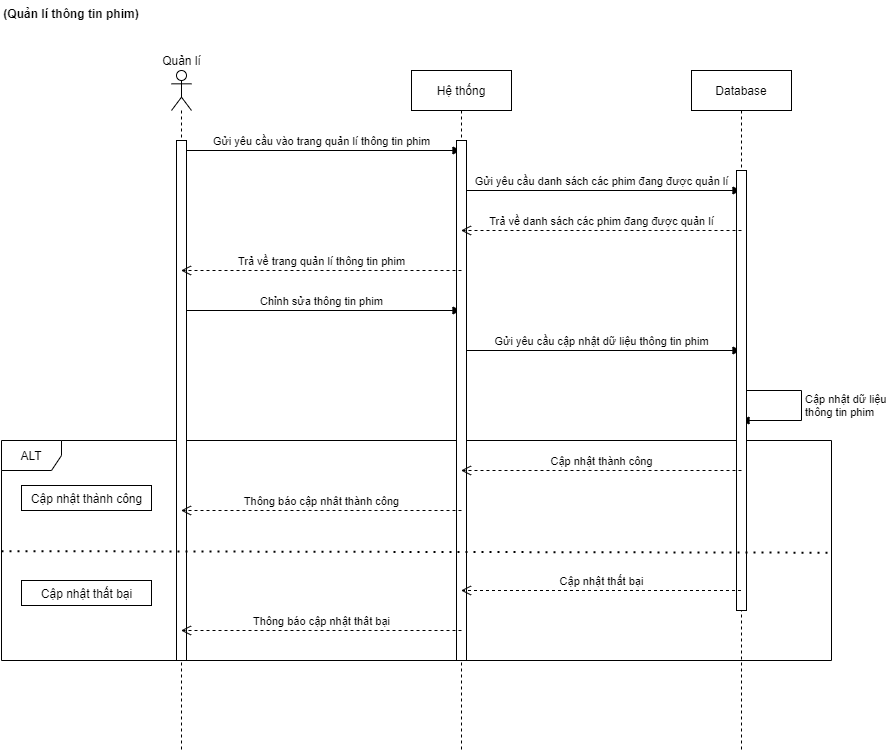

The diagram above was exported from draw.io. Its source (the exported page's mxGraphModel, read from the mxfile embedded in the PNG):
<mxGraphModel dx="1038" dy="556" grid="1" gridSize="10" guides="1" tooltips="1" connect="1" arrows="1" fold="1" page="1" pageScale="1" pageWidth="827" pageHeight="1169" math="0" shadow="0">
  <root>
    <mxCell id="0" />
    <mxCell id="1" parent="0" />
    <mxCell id="n7mIbu_Ckn_cU0Udae32-16" value="ALT" style="shape=umlFrame;whiteSpace=wrap;html=1;" vertex="1" parent="1">
      <mxGeometry x="60" y="490" width="830" height="220" as="geometry" />
    </mxCell>
    <mxCell id="n7mIbu_Ckn_cU0Udae32-1" value="" style="shape=umlLifeline;participant=umlActor;perimeter=lifelinePerimeter;whiteSpace=wrap;html=1;container=1;collapsible=0;recursiveResize=0;verticalAlign=top;spacingTop=36;outlineConnect=0;" vertex="1" parent="1">
      <mxGeometry x="230" y="120" width="20" height="680" as="geometry" />
    </mxCell>
    <mxCell id="n7mIbu_Ckn_cU0Udae32-6" value="Gửi yêu cầu vào trang quản lí thông tin phim" style="html=1;verticalAlign=bottom;endArrow=block;" edge="1" parent="n7mIbu_Ckn_cU0Udae32-1" target="n7mIbu_Ckn_cU0Udae32-4">
      <mxGeometry width="80" relative="1" as="geometry">
        <mxPoint x="10" y="80" as="sourcePoint" />
        <mxPoint x="230" y="80" as="targetPoint" />
      </mxGeometry>
    </mxCell>
    <mxCell id="n7mIbu_Ckn_cU0Udae32-10" value="Chỉnh sửa thông tin phim" style="html=1;verticalAlign=bottom;endArrow=block;" edge="1" parent="n7mIbu_Ckn_cU0Udae32-1" target="n7mIbu_Ckn_cU0Udae32-4">
      <mxGeometry width="80" relative="1" as="geometry">
        <mxPoint x="10" y="240" as="sourcePoint" />
        <mxPoint x="90" y="240" as="targetPoint" />
      </mxGeometry>
    </mxCell>
    <mxCell id="n7mIbu_Ckn_cU0Udae32-28" value="" style="rounded=0;whiteSpace=wrap;html=1;" vertex="1" parent="n7mIbu_Ckn_cU0Udae32-1">
      <mxGeometry x="5" y="70" width="10" height="520" as="geometry" />
    </mxCell>
    <mxCell id="n7mIbu_Ckn_cU0Udae32-2" value="Quản lí" style="text;html=1;align=center;verticalAlign=middle;resizable=0;points=[];autosize=1;" vertex="1" parent="1">
      <mxGeometry x="215" y="100" width="50" height="20" as="geometry" />
    </mxCell>
    <mxCell id="n7mIbu_Ckn_cU0Udae32-4" value="Hệ thống" style="shape=umlLifeline;perimeter=lifelinePerimeter;whiteSpace=wrap;html=1;container=1;collapsible=0;recursiveResize=0;outlineConnect=0;" vertex="1" parent="1">
      <mxGeometry x="470" y="120" width="100" height="680" as="geometry" />
    </mxCell>
    <mxCell id="n7mIbu_Ckn_cU0Udae32-7" value="Gửi yêu cầu danh sách các phim đang được quản lí" style="html=1;verticalAlign=bottom;endArrow=block;" edge="1" parent="n7mIbu_Ckn_cU0Udae32-4" target="n7mIbu_Ckn_cU0Udae32-5">
      <mxGeometry width="80" relative="1" as="geometry">
        <mxPoint x="50" y="120" as="sourcePoint" />
        <mxPoint x="260" y="120" as="targetPoint" />
      </mxGeometry>
    </mxCell>
    <mxCell id="n7mIbu_Ckn_cU0Udae32-11" value="Gửi yêu cầu cập nhật dữ liệu thông tin phim" style="html=1;verticalAlign=bottom;endArrow=block;" edge="1" parent="n7mIbu_Ckn_cU0Udae32-4" target="n7mIbu_Ckn_cU0Udae32-5">
      <mxGeometry width="80" relative="1" as="geometry">
        <mxPoint x="50" y="280" as="sourcePoint" />
        <mxPoint x="130" y="280" as="targetPoint" />
      </mxGeometry>
    </mxCell>
    <mxCell id="n7mIbu_Ckn_cU0Udae32-29" value="" style="rounded=0;whiteSpace=wrap;html=1;" vertex="1" parent="n7mIbu_Ckn_cU0Udae32-4">
      <mxGeometry x="45" y="70" width="10" height="520" as="geometry" />
    </mxCell>
    <mxCell id="n7mIbu_Ckn_cU0Udae32-5" value="Database" style="shape=umlLifeline;perimeter=lifelinePerimeter;whiteSpace=wrap;html=1;container=1;collapsible=0;recursiveResize=0;outlineConnect=0;" vertex="1" parent="1">
      <mxGeometry x="750" y="120" width="100" height="680" as="geometry" />
    </mxCell>
    <mxCell id="n7mIbu_Ckn_cU0Udae32-14" value="Cập nhật dữ liệu&lt;br&gt;thông tin phim" style="edgeStyle=orthogonalEdgeStyle;html=1;align=left;spacingLeft=2;endArrow=block;rounded=0;" edge="1" target="n7mIbu_Ckn_cU0Udae32-5" parent="n7mIbu_Ckn_cU0Udae32-5">
      <mxGeometry relative="1" as="geometry">
        <mxPoint x="50" y="320" as="sourcePoint" />
        <Array as="points">
          <mxPoint x="110" y="320" />
          <mxPoint x="110" y="350" />
        </Array>
        <mxPoint x="55" y="340" as="targetPoint" />
      </mxGeometry>
    </mxCell>
    <mxCell id="n7mIbu_Ckn_cU0Udae32-30" value="" style="rounded=0;whiteSpace=wrap;html=1;" vertex="1" parent="n7mIbu_Ckn_cU0Udae32-5">
      <mxGeometry x="45" y="100" width="10" height="440" as="geometry" />
    </mxCell>
    <mxCell id="n7mIbu_Ckn_cU0Udae32-8" value="Trả về danh sách các phim đang được quản lí" style="html=1;verticalAlign=bottom;endArrow=open;dashed=1;endSize=8;" edge="1" parent="1" target="n7mIbu_Ckn_cU0Udae32-4">
      <mxGeometry relative="1" as="geometry">
        <mxPoint x="800" y="280" as="sourcePoint" />
        <mxPoint x="610" y="280" as="targetPoint" />
      </mxGeometry>
    </mxCell>
    <mxCell id="n7mIbu_Ckn_cU0Udae32-9" value="Trả về trang quản lí thông tin phim" style="html=1;verticalAlign=bottom;endArrow=open;dashed=1;endSize=8;" edge="1" parent="1" target="n7mIbu_Ckn_cU0Udae32-1">
      <mxGeometry relative="1" as="geometry">
        <mxPoint x="520" y="320" as="sourcePoint" />
        <mxPoint x="330" y="320" as="targetPoint" />
      </mxGeometry>
    </mxCell>
    <mxCell id="n7mIbu_Ckn_cU0Udae32-17" value="Thông báo cập nhât thành công" style="html=1;verticalAlign=bottom;endArrow=open;dashed=1;endSize=8;" edge="1" parent="1" target="n7mIbu_Ckn_cU0Udae32-1">
      <mxGeometry relative="1" as="geometry">
        <mxPoint x="520" y="560" as="sourcePoint" />
        <mxPoint x="440" y="560" as="targetPoint" />
      </mxGeometry>
    </mxCell>
    <mxCell id="n7mIbu_Ckn_cU0Udae32-18" value="" style="endArrow=none;dashed=1;html=1;dashPattern=1 3;strokeWidth=2;entryX=1;entryY=0.51;entryDx=0;entryDy=0;entryPerimeter=0;exitX=0;exitY=0.503;exitDx=0;exitDy=0;exitPerimeter=0;" edge="1" parent="1" source="n7mIbu_Ckn_cU0Udae32-16" target="n7mIbu_Ckn_cU0Udae32-16">
      <mxGeometry width="50" height="50" relative="1" as="geometry">
        <mxPoint x="148" y="579" as="sourcePoint" />
        <mxPoint x="320" y="580" as="targetPoint" />
      </mxGeometry>
    </mxCell>
    <mxCell id="n7mIbu_Ckn_cU0Udae32-22" value="Cập nhật thất bại" style="html=1;verticalAlign=bottom;endArrow=open;dashed=1;endSize=8;" edge="1" parent="1" target="n7mIbu_Ckn_cU0Udae32-4">
      <mxGeometry relative="1" as="geometry">
        <mxPoint x="799.5" y="640" as="sourcePoint" />
        <mxPoint x="640" y="640" as="targetPoint" />
      </mxGeometry>
    </mxCell>
    <mxCell id="n7mIbu_Ckn_cU0Udae32-23" value="Cập nhật thành công" style="html=1;verticalAlign=bottom;endArrow=open;dashed=1;endSize=8;" edge="1" parent="1" target="n7mIbu_Ckn_cU0Udae32-4">
      <mxGeometry relative="1" as="geometry">
        <mxPoint x="800" y="520" as="sourcePoint" />
        <mxPoint x="720" y="520" as="targetPoint" />
      </mxGeometry>
    </mxCell>
    <mxCell id="n7mIbu_Ckn_cU0Udae32-24" value="Thông báo cập nhật thât bại" style="html=1;verticalAlign=bottom;endArrow=open;dashed=1;endSize=8;" edge="1" parent="1" target="n7mIbu_Ckn_cU0Udae32-1">
      <mxGeometry relative="1" as="geometry">
        <mxPoint x="520" y="680" as="sourcePoint" />
        <mxPoint x="440" y="680" as="targetPoint" />
      </mxGeometry>
    </mxCell>
    <mxCell id="n7mIbu_Ckn_cU0Udae32-25" value="Cập nhật thành công" style="html=1;" vertex="1" parent="1">
      <mxGeometry x="80" y="535" width="130" height="25" as="geometry" />
    </mxCell>
    <mxCell id="n7mIbu_Ckn_cU0Udae32-26" value="Cập nhật thất bại" style="html=1;" vertex="1" parent="1">
      <mxGeometry x="80" y="630" width="130" height="25" as="geometry" />
    </mxCell>
    <mxCell id="n7mIbu_Ckn_cU0Udae32-32" value="(Quản lí thông tin phim)" style="text;align=center;fontStyle=1;verticalAlign=middle;spacingLeft=3;spacingRight=3;strokeColor=none;rotatable=0;points=[[0,0.5],[1,0.5]];portConstraint=eastwest;" vertex="1" parent="1">
      <mxGeometry x="90" y="50" width="80" height="26" as="geometry" />
    </mxCell>
  </root>
</mxGraphModel>